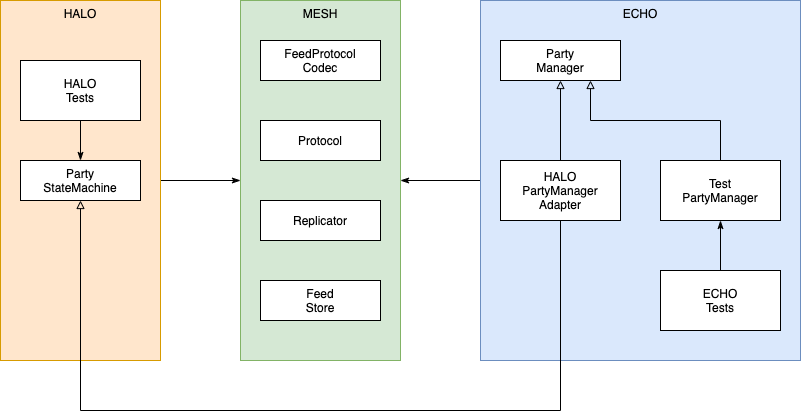

The diagram above was exported from draw.io. Its source (the exported page's mxGraphModel, read from the mxfile embedded in the PNG):
<mxGraphModel dx="1298" dy="811" grid="1" gridSize="10" guides="1" tooltips="1" connect="1" arrows="1" fold="1" page="1" pageScale="1" pageWidth="1100" pageHeight="850" math="0" shadow="0">
  <root>
    <mxCell id="0" />
    <mxCell id="1" parent="0" />
    <mxCell id="FESS4YOSNTp8uXhYtwa6-13" value="MESH" style="rounded=0;whiteSpace=wrap;html=1;verticalAlign=top;fillColor=#d5e8d4;strokeColor=#82b366;" vertex="1" parent="1">
      <mxGeometry x="380" y="80" width="160" height="360" as="geometry" />
    </mxCell>
    <mxCell id="FESS4YOSNTp8uXhYtwa6-16" style="edgeStyle=orthogonalEdgeStyle;rounded=0;orthogonalLoop=1;jettySize=auto;html=1;exitX=1;exitY=0.5;exitDx=0;exitDy=0;endArrow=classicThin;endFill=1;" edge="1" parent="1" source="FESS4YOSNTp8uXhYtwa6-8" target="FESS4YOSNTp8uXhYtwa6-13">
      <mxGeometry relative="1" as="geometry" />
    </mxCell>
    <mxCell id="FESS4YOSNTp8uXhYtwa6-8" value="HALO" style="rounded=0;whiteSpace=wrap;html=1;verticalAlign=top;fillColor=#ffe6cc;strokeColor=#d79b00;" vertex="1" parent="1">
      <mxGeometry x="140" y="80" width="160" height="360" as="geometry" />
    </mxCell>
    <mxCell id="FESS4YOSNTp8uXhYtwa6-17" style="edgeStyle=orthogonalEdgeStyle;rounded=0;orthogonalLoop=1;jettySize=auto;html=1;exitX=0;exitY=0.5;exitDx=0;exitDy=0;endArrow=classicThin;endFill=1;" edge="1" parent="1" source="FESS4YOSNTp8uXhYtwa6-3" target="FESS4YOSNTp8uXhYtwa6-13">
      <mxGeometry relative="1" as="geometry" />
    </mxCell>
    <mxCell id="FESS4YOSNTp8uXhYtwa6-3" value="ECHO" style="rounded=0;whiteSpace=wrap;html=1;verticalAlign=top;fillColor=#dae8fc;strokeColor=#6c8ebf;" vertex="1" parent="1">
      <mxGeometry x="620" y="80" width="320" height="360" as="geometry" />
    </mxCell>
    <mxCell id="FESS4YOSNTp8uXhYtwa6-1" value="Party&lt;br&gt;StateMachine" style="rounded=0;whiteSpace=wrap;html=1;" vertex="1" parent="1">
      <mxGeometry x="160" y="240" width="120" height="40" as="geometry" />
    </mxCell>
    <mxCell id="FESS4YOSNTp8uXhYtwa6-4" value="Party&lt;br&gt;Manager" style="rounded=0;whiteSpace=wrap;html=1;" vertex="1" parent="1">
      <mxGeometry x="640" y="120" width="120" height="40" as="geometry" />
    </mxCell>
    <mxCell id="FESS4YOSNTp8uXhYtwa6-7" style="edgeStyle=orthogonalEdgeStyle;rounded=0;orthogonalLoop=1;jettySize=auto;html=1;exitX=0.5;exitY=0;exitDx=0;exitDy=0;endArrow=block;endFill=0;" edge="1" parent="1" source="FESS4YOSNTp8uXhYtwa6-5" target="FESS4YOSNTp8uXhYtwa6-4">
      <mxGeometry relative="1" as="geometry" />
    </mxCell>
    <mxCell id="FESS4YOSNTp8uXhYtwa6-15" style="edgeStyle=orthogonalEdgeStyle;rounded=0;orthogonalLoop=1;jettySize=auto;html=1;exitX=0.5;exitY=1;exitDx=0;exitDy=0;endArrow=block;endFill=0;entryX=0.5;entryY=1;entryDx=0;entryDy=0;" edge="1" parent="1" source="FESS4YOSNTp8uXhYtwa6-5" target="FESS4YOSNTp8uXhYtwa6-1">
      <mxGeometry relative="1" as="geometry">
        <mxPoint x="640" y="540" as="targetPoint" />
        <Array as="points">
          <mxPoint x="700" y="490" />
          <mxPoint x="220" y="490" />
        </Array>
      </mxGeometry>
    </mxCell>
    <mxCell id="FESS4YOSNTp8uXhYtwa6-5" value="HALO&lt;br&gt;PartyManager&lt;br&gt;Adapter" style="rounded=0;whiteSpace=wrap;html=1;" vertex="1" parent="1">
      <mxGeometry x="640" y="240" width="120" height="60" as="geometry" />
    </mxCell>
    <mxCell id="FESS4YOSNTp8uXhYtwa6-9" value="FeedProtocol&lt;br&gt;Codec" style="rounded=0;whiteSpace=wrap;html=1;" vertex="1" parent="1">
      <mxGeometry x="400" y="120" width="120" height="40" as="geometry" />
    </mxCell>
    <mxCell id="FESS4YOSNTp8uXhYtwa6-10" value="Protocol" style="rounded=0;whiteSpace=wrap;html=1;" vertex="1" parent="1">
      <mxGeometry x="400" y="200" width="120" height="40" as="geometry" />
    </mxCell>
    <mxCell id="FESS4YOSNTp8uXhYtwa6-11" value="Replicator" style="rounded=0;whiteSpace=wrap;html=1;" vertex="1" parent="1">
      <mxGeometry x="400" y="280" width="120" height="40" as="geometry" />
    </mxCell>
    <mxCell id="FESS4YOSNTp8uXhYtwa6-12" value="Feed&lt;br&gt;Store" style="rounded=0;whiteSpace=wrap;html=1;" vertex="1" parent="1">
      <mxGeometry x="400" y="360" width="120" height="40" as="geometry" />
    </mxCell>
    <mxCell id="FESS4YOSNTp8uXhYtwa6-19" style="edgeStyle=orthogonalEdgeStyle;rounded=0;orthogonalLoop=1;jettySize=auto;html=1;exitX=0.5;exitY=0;exitDx=0;exitDy=0;entryX=0.75;entryY=1;entryDx=0;entryDy=0;endArrow=block;endFill=0;" edge="1" parent="1" source="FESS4YOSNTp8uXhYtwa6-18" target="FESS4YOSNTp8uXhYtwa6-4">
      <mxGeometry relative="1" as="geometry" />
    </mxCell>
    <mxCell id="FESS4YOSNTp8uXhYtwa6-18" value="Test&lt;br&gt;PartyManager" style="rounded=0;whiteSpace=wrap;html=1;" vertex="1" parent="1">
      <mxGeometry x="800" y="240" width="120" height="60" as="geometry" />
    </mxCell>
    <mxCell id="FESS4YOSNTp8uXhYtwa6-23" style="edgeStyle=orthogonalEdgeStyle;rounded=0;orthogonalLoop=1;jettySize=auto;html=1;exitX=0.5;exitY=0;exitDx=0;exitDy=0;endArrow=classicThin;endFill=1;" edge="1" parent="1" source="FESS4YOSNTp8uXhYtwa6-20" target="FESS4YOSNTp8uXhYtwa6-18">
      <mxGeometry relative="1" as="geometry" />
    </mxCell>
    <mxCell id="FESS4YOSNTp8uXhYtwa6-20" value="ECHO&lt;br&gt;Tests" style="rounded=0;whiteSpace=wrap;html=1;" vertex="1" parent="1">
      <mxGeometry x="800" y="350" width="120" height="60" as="geometry" />
    </mxCell>
    <mxCell id="FESS4YOSNTp8uXhYtwa6-22" style="edgeStyle=orthogonalEdgeStyle;rounded=0;orthogonalLoop=1;jettySize=auto;html=1;exitX=0.5;exitY=1;exitDx=0;exitDy=0;endArrow=classicThin;endFill=1;" edge="1" parent="1" source="FESS4YOSNTp8uXhYtwa6-21" target="FESS4YOSNTp8uXhYtwa6-1">
      <mxGeometry relative="1" as="geometry" />
    </mxCell>
    <mxCell id="FESS4YOSNTp8uXhYtwa6-21" value="HALO&lt;br&gt;Tests" style="rounded=0;whiteSpace=wrap;html=1;" vertex="1" parent="1">
      <mxGeometry x="160" y="140" width="120" height="60" as="geometry" />
    </mxCell>
  </root>
</mxGraphModel>